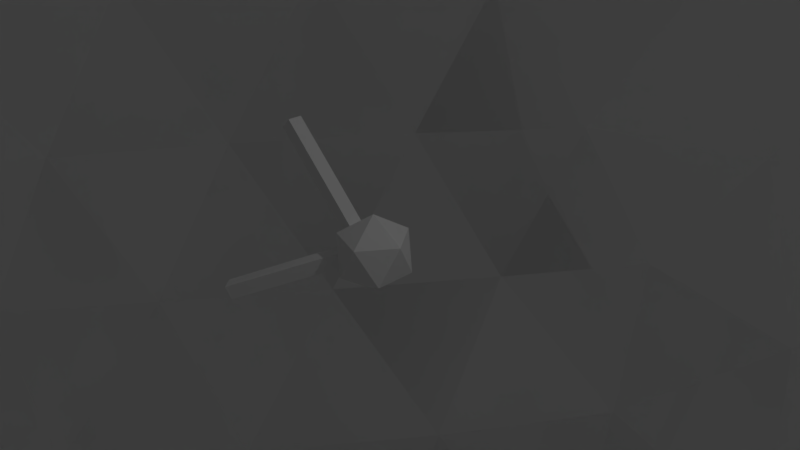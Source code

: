 # Source: containment_field.blend  (saved by Blender 2.77.0; exported with 4.5.12 LTS)
import bpy
from mathutils import Matrix  # noqa: F401  (used for matrix-valued properties, if any)

bpy.ops.wm.read_factory_settings(use_empty=True)
scene = bpy.context.scene
scene.name = 'Scene'

# ---- collections
col_collection_1 = bpy.data.collections.new('Collection 1'); scene.collection.children.link(col_collection_1)

# ---- materials (node trees are filled in below, after node groups)
mat_material = bpy.data.materials.new('Material')
mat_material.alpha_threshold = 0.0
mat_material.use_transparent_shadow = False
mat_material.diffuse_color = (1.0, 1.0, 1.0, 1.0)
mat_material.roughness = 0.5

# ---- material node trees

# ---- world
world_world = bpy.data.worlds.new('World'); scene.world = world_world
world_world.color = (0.05088, 0.05088, 0.05088)
world_world.use_sun_shadow = False
world_world.sun_shadow_jitter_overblur = 0.0
world_world.cycles.sampling_method = 'NONE'
world_world.cycles.sample_map_resolution = 256

# ---- cameras
cam_camera = bpy.data.cameras.new('Camera')
cam_camera.clip_end = 100.0
cam_camera.lens = 35.0
cam_camera.sensor_width = 32.0
cam_camera.sensor_height = 18.0
cam_camera.ortho_scale = 7.314
cam_camera.dof.focus_distance = 0.0
cam_camera.dof.aperture_fstop = 128.0

# ---- lights
light_lamp = bpy.data.lights.new('Lamp', 'POINT')
light_lamp.transmission_factor = 0.0
light_lamp.cutoff_distance = 30.0
light_lamp.energy = 100.0
light_lamp.shadow_buffer_clip_start = 1.001
light_lamp.shadow_soft_size = 0.1
light_lamp.shadow_maximum_resolution = 0.006
light_lamp.use_absolute_resolution = True
light_lamp.cycles.use_multiple_importance_sampling = False

# ---- meshes
me_icosphere = bpy.data.meshes.new('Icosphere')
me_icosphere.from_pydata([(5.64e-07, 7.912e-07, -20.0), (14.47, -10.51, -8.944), (-5.528, -17.01, -8.944), (-17.89, 7.912e-07, -8.944), (-5.528, 17.01, -8.944), (14.47, 10.51, -8.944), (5.528, -17.01, 8.944), (-14.47, -10.51, 8.944), (-14.47, 10.51, 8.944), (5.528, 17.01, 8.944), (17.89, 7.912e-07, 8.944), (5.64e-07, 7.912e-07, 20.0), (-4.656, -14.33, -13.15), (-3.249, -10.0, -17.01), (-1.552, -4.777, -19.36), (4.064, -2.952, -19.36), (8.506, -6.18, -17.01), (12.19, -8.857, -13.15), (10.64, -13.63, -10.05), (5.257, -16.18, -10.51), (-0.5928, -17.28, -10.05), (16.25, 5.905, -10.05), (17.01, 3.427e-07, -10.51), (16.25, -5.905, -10.05), (4.064, 2.952, -19.36), (8.506, 6.18, -17.01), (12.19, 8.857, -13.15), (-15.07, 7.912e-07, -13.15), (-10.51, 7.912e-07, -17.01), (-5.023, 7.912e-07, -19.36), (-9.679, -14.33, -10.05), (-13.76, -10.0, -10.51), (-16.62, -4.777, -10.05), (-4.656, 14.33, -13.15), (-3.249, 10.0, -17.01), (-1.552, 4.777, -19.36), (-16.62, 4.777, -10.05), (-13.76, 10.0, -10.51), (-9.679, 14.33, -10.05), (-0.5928, 17.28, -10.05), (5.257, 16.18, -10.51), (10.64, 13.63, -10.05), (19.13, -2.952, 5.023), (19.02, -6.18, -2.224e-07), (17.21, -8.857, -5.023), (17.21, 8.857, -5.023), (19.02, 6.18, 6.745e-07), (19.13, 2.952, 5.023), (3.104, -19.11, 5.023), (5.64e-07, -20.0, -2.224e-07), (-3.104, -19.11, -5.023), (13.74, -13.63, -5.023), (11.76, -16.18, 6.745e-07), (8.72, -17.28, 5.023), (-17.21, -8.857, 5.023), (-19.02, -6.18, -2.224e-07), (-19.13, -2.952, -5.023), (-8.72, -17.28, -5.023), (-11.76, -16.18, 6.745e-07), (-13.74, -13.63, 5.023), (-13.74, 13.63, 5.023), (-11.76, 16.18, -2.224e-07), (-8.72, 17.28, -5.023), (-19.13, 2.952, -5.023), (-19.02, 6.18, 6.745e-07), (-17.21, 8.857, 5.023), (8.72, 17.28, 5.023), (11.76, 16.18, -2.224e-07), (13.74, 13.63, -5.023), (-3.104, 19.11, -5.023), (5.64e-07, 20.0, 6.745e-07), (3.104, 19.11, 5.023), (16.62, -4.777, 10.05), (13.76, -10.0, 10.51), (9.679, -14.33, 10.05), (0.5928, -17.28, 10.05), (-5.257, -16.18, 10.51), (-10.64, -13.63, 10.05), (-16.25, -5.905, 10.05), (-17.01, 1.24e-06, 10.51), (-16.25, 5.905, 10.05), (-10.64, 13.63, 10.05), (-5.257, 16.18, 10.51), (0.5928, 17.28, 10.05), (9.679, 14.33, 10.05), (13.76, 10.0, 10.51), (16.62, 4.777, 10.05), (1.552, -4.777, 19.36), (3.249, -10.0, 17.01), (4.656, -14.33, 13.15), (15.07, 7.912e-07, 13.15), (10.51, 7.912e-07, 17.01), (5.023, 7.912e-07, 19.36), (-4.064, -2.952, 19.36), (-8.506, -6.18, 17.01), (-12.19, -8.857, 13.15), (-4.064, 2.952, 19.36), (-8.506, 6.18, 17.01), (-12.19, 8.857, 13.15), (1.552, 4.777, 19.36), (3.249, 10.0, 17.01), (4.656, 14.33, 13.15), (7.236, 5.257, 17.89), (12.76, 5.257, 14.47), (8.944, 10.51, 14.47), (-2.764, 8.506, 17.89), (-1.056, 13.76, 14.47), (-7.236, 11.76, 14.47), (-8.944, 7.912e-07, 17.89), (-13.42, 3.249, 14.47), (-13.42, -3.249, 14.47), (-2.764, -8.506, 17.89), (-7.236, -11.76, 14.47), (-1.056, -13.76, 14.47), (7.236, -5.257, 17.89), (8.944, -10.51, 14.47), (12.76, -5.257, 14.47), (17.24, 8.506, 5.528), (16.18, 11.76, -6.136e-07), (13.42, 13.76, 5.528), (-2.764, 19.02, 5.528), (-6.18, 19.02, -9.01e-06), (-8.944, 17.01, 5.528), (-18.94, 3.249, 5.528), (-20.0, -6.346e-06, 1.24e-05), (-18.94, -3.249, 5.528), (-8.944, -17.01, 5.528), (-6.18, -19.02, -1.573e-05), (-2.764, -19.02, 5.528), (13.42, -13.76, 5.528), (16.18, -11.76, -3.798e-05), (17.24, -8.506, 5.528), (6.18, 19.02, 2.261e-07), (8.944, 17.01, -5.528), (2.764, 19.02, -5.528), (-16.18, 11.76, 2.261e-07), (-13.42, 13.76, -5.528), (-17.24, 8.506, -5.528), (-16.18, -11.76, 2.261e-07), (-17.24, -8.506, -5.528), (-13.42, -13.76, -5.528), (6.18, -19.02, 2.261e-07), (2.764, -19.02, -5.528), (8.944, -17.01, -5.528), (20.0, 1.192e-06, 2.261e-07), (18.94, -3.249, -5.528), (18.94, 3.249, -5.528), (7.236, 11.76, -14.47), (2.764, 8.506, -17.89), (1.056, 13.76, -14.47), (-8.944, 10.51, -14.47), (-7.236, 5.257, -17.89), (-12.76, 5.257, -14.47), (-12.76, -5.257, -14.47), (-7.236, -5.257, -17.89), (-8.944, -10.51, -14.47), (13.42, 3.249, -14.47), (13.42, -3.249, -14.47), (8.944, -1.39e-05, -17.89), (1.056, -13.76, -14.47), (2.764, -8.506, -17.89), (7.236, -11.76, -14.47), (5.64e-07, 7.912e-07, -20.0), (14.47, -10.51, -8.944), (-5.528, -17.01, -8.944), (-17.89, 7.912e-07, -8.944), (-5.528, 17.01, -8.944), (14.47, 10.51, -8.944), (5.528, -17.01, 8.944), (-14.47, -10.51, 8.944), (-14.47, 10.51, 8.944), (5.528, 17.01, 8.944), (17.89, 7.912e-07, 8.944), (5.64e-07, 7.912e-07, 20.0), (-4.656, -14.33, -13.15), (-3.249, -10.0, -17.01), (-1.552, -4.777, -19.36), (4.064, -2.952, -19.36), (8.506, -6.18, -17.01), (12.19, -8.857, -13.15), (10.64, -13.63, -10.05), (5.257, -16.18, -10.51), (-0.5928, -17.28, -10.05), (16.25, 5.905, -10.05), (17.01, 3.427e-07, -10.51), (16.25, -5.905, -10.05), (4.064, 2.952, -19.36), (8.506, 6.18, -17.01), (12.19, 8.857, -13.15), (-15.07, 7.912e-07, -13.15), (-10.51, 7.912e-07, -17.01), (-5.023, 7.912e-07, -19.36), (-9.679, -14.33, -10.05), (-13.76, -10.0, -10.51), (-16.62, -4.777, -10.05), (-4.656, 14.33, -13.15), (-3.249, 10.0, -17.01), (-1.552, 4.777, -19.36), (-16.62, 4.777, -10.05), (-13.76, 10.0, -10.51), (-9.679, 14.33, -10.05), (-0.5928, 17.28, -10.05), (5.257, 16.18, -10.51), (10.64, 13.63, -10.05), (19.13, -2.952, 5.023), (19.02, -6.18, -2.224e-07), (17.21, -8.857, -5.023), (17.21, 8.857, -5.023), (19.02, 6.18, 6.745e-07), (19.13, 2.952, 5.023), (3.104, -19.11, 5.023), (5.64e-07, -20.0, -2.224e-07), (-3.104, -19.11, -5.023), (13.74, -13.63, -5.023), (11.76, -16.18, 6.745e-07), (8.72, -17.28, 5.023), (-17.21, -8.857, 5.023), (-19.02, -6.18, -2.224e-07), (-19.13, -2.952, -5.023), (-8.72, -17.28, -5.023), (-11.76, -16.18, 6.745e-07), (-13.74, -13.63, 5.023), (-13.74, 13.63, 5.023), (-11.76, 16.18, -2.224e-07), (-8.72, 17.28, -5.023), (-19.13, 2.952, -5.023), (-19.02, 6.18, 6.745e-07), (-17.21, 8.857, 5.023), (8.72, 17.28, 5.023), (11.76, 16.18, -2.224e-07), (13.74, 13.63, -5.023), (-3.104, 19.11, -5.023), (5.64e-07, 20.0, 6.745e-07), (3.104, 19.11, 5.023), (16.62, -4.777, 10.05), (13.76, -10.0, 10.51), (9.679, -14.33, 10.05), (0.5928, -17.28, 10.05), (-5.257, -16.18, 10.51), (-10.64, -13.63, 10.05), (-16.25, -5.905, 10.05), (-17.01, 1.24e-06, 10.51), (-16.25, 5.905, 10.05), (-10.64, 13.63, 10.05), (-5.257, 16.18, 10.51), (0.5928, 17.28, 10.05), (9.679, 14.33, 10.05), (13.76, 10.0, 10.51), (16.62, 4.777, 10.05), (1.552, -4.777, 19.36), (3.249, -10.0, 17.01), (4.656, -14.33, 13.15), (15.07, 7.912e-07, 13.15), (10.51, 7.912e-07, 17.01), (5.023, 7.912e-07, 19.36), (-4.064, -2.952, 19.36), (-8.506, -6.18, 17.01), (-12.19, -8.857, 13.15), (-4.064, 2.952, 19.36), (-8.506, 6.18, 17.01), (-12.19, 8.857, 13.15), (1.552, 4.777, 19.36), (3.249, 10.0, 17.01), (4.656, 14.33, 13.15), (7.236, 5.257, 17.89), (12.76, 5.257, 14.47), (8.944, 10.51, 14.47), (-2.764, 8.506, 17.89), (-1.056, 13.76, 14.47), (-7.236, 11.76, 14.47), (-8.944, 7.912e-07, 17.89), (-13.42, 3.249, 14.47), (-13.42, -3.249, 14.47), (-2.764, -8.506, 17.89), (-7.236, -11.76, 14.47), (-1.056, -13.76, 14.47), (7.236, -5.257, 17.89), (8.944, -10.51, 14.47), (12.76, -5.257, 14.47), (17.24, 8.506, 5.528), (16.18, 11.76, -6.136e-07), (13.42, 13.76, 5.528), (-2.764, 19.02, 5.528), (-6.18, 19.02, -9.01e-06), (-8.944, 17.01, 5.528), (-18.94, 3.249, 5.528), (-20.0, -6.346e-06, 1.24e-05), (-18.94, -3.249, 5.528), (-8.944, -17.01, 5.528), (-6.18, -19.02, -1.573e-05), (-2.764, -19.02, 5.528), (13.42, -13.76, 5.528), (16.18, -11.76, -3.798e-05), (17.24, -8.506, 5.528), (6.18, 19.02, 2.261e-07), (8.944, 17.01, -5.528), (2.764, 19.02, -5.528), (-16.18, 11.76, 2.261e-07), (-13.42, 13.76, -5.528), (-17.24, 8.506, -5.528), (-16.18, -11.76, 2.261e-07), (-17.24, -8.506, -5.528), (-13.42, -13.76, -5.528), (6.18, -19.02, 2.261e-07), (2.764, -19.02, -5.528), (8.944, -17.01, -5.528), (20.0, 1.192e-06, 2.261e-07), (18.94, -3.249, -5.528), (18.94, 3.249, -5.528), (7.236, 11.76, -14.47), (2.764, 8.506, -17.89), (1.056, 13.76, -14.47), (-8.944, 10.51, -14.47), (-7.236, 5.257, -17.89), (-12.76, 5.257, -14.47), (-12.76, -5.257, -14.47), (-7.236, -5.257, -17.89), (-8.944, -10.51, -14.47), (13.42, 3.249, -14.47), (13.42, -3.249, -14.47), (8.944, -1.39e-05, -17.89), (1.056, -13.76, -14.47), (2.764, -8.506, -17.89), (7.236, -11.76, -14.47)], [], [(0, 14, 15), (1, 23, 17), (0, 29, 14), (0, 35, 29), (0, 24, 35), (1, 44, 23), (2, 50, 20), (3, 56, 32), (4, 62, 38), (5, 68, 41), (1, 51, 44), (2, 57, 50), (3, 63, 56), (4, 69, 62), (5, 45, 68), (6, 89, 74), (7, 95, 77), (8, 98, 80), (9, 101, 83), (10, 90, 86), (92, 11, 99), (91, 92, 102), (90, 91, 103), (92, 99, 102), (102, 99, 100), (91, 102, 103), (103, 102, 104), (102, 100, 104), (104, 100, 101), (90, 103, 86), (86, 103, 85), (103, 104, 85), (85, 104, 84), (104, 101, 84), (84, 101, 9), (99, 11, 96), (100, 99, 105), (101, 100, 106), (99, 96, 105), (105, 96, 97), (100, 105, 106), (106, 105, 107), (105, 97, 107), (107, 97, 98), (101, 106, 83), (83, 106, 82), (106, 107, 82), (82, 107, 81), (107, 98, 81), (81, 98, 8), (96, 11, 93), (97, 96, 108), (98, 97, 109), (96, 93, 108), (108, 93, 94), (97, 108, 109), (109, 108, 110), (108, 94, 110), (110, 94, 95), (98, 109, 80), (80, 109, 79), (109, 110, 79), (79, 110, 78), (110, 95, 78), (78, 95, 7), (93, 11, 87), (94, 93, 111), (95, 94, 112), (93, 87, 111), (111, 87, 88), (94, 111, 112), (112, 111, 113), (111, 88, 113), (113, 88, 89), (95, 112, 77), (77, 112, 76), (112, 113, 76), (76, 113, 75), (113, 89, 75), (75, 89, 6), (87, 11, 92), (88, 87, 114), (89, 88, 115), (87, 92, 114), (114, 92, 91), (88, 114, 115), (115, 114, 116), (114, 91, 116), (116, 91, 90), (89, 115, 74), (74, 115, 73), (115, 116, 73), (73, 116, 72), (116, 90, 72), (72, 90, 10), (47, 10, 86), (46, 47, 117), (45, 46, 118), (47, 86, 117), (117, 86, 85), (46, 117, 118), (118, 117, 119), (117, 85, 119), (119, 85, 84), (45, 118, 68), (68, 118, 67), (118, 119, 67), (67, 119, 66), (119, 84, 66), (66, 84, 9), (71, 9, 83), (70, 71, 120), (69, 70, 121), (71, 83, 120), (120, 83, 82), (70, 120, 121), (121, 120, 122), (120, 82, 122), (122, 82, 81), (69, 121, 62), (62, 121, 61), (121, 122, 61), (61, 122, 60), (122, 81, 60), (60, 81, 8), (65, 8, 80), (64, 65, 123), (63, 64, 124), (65, 80, 123), (123, 80, 79), (64, 123, 124), (124, 123, 125), (123, 79, 125), (125, 79, 78), (63, 124, 56), (56, 124, 55), (124, 125, 55), (55, 125, 54), (125, 78, 54), (54, 78, 7), (59, 7, 77), (58, 59, 126), (57, 58, 127), (59, 77, 126), (126, 77, 76), (58, 126, 127), (127, 126, 128), (126, 76, 128), (128, 76, 75), (57, 127, 50), (50, 127, 49), (127, 128, 49), (49, 128, 48), (128, 75, 48), (48, 75, 6), (53, 6, 74), (52, 53, 129), (51, 52, 130), (53, 74, 129), (129, 74, 73), (52, 129, 130), (130, 129, 131), (129, 73, 131), (131, 73, 72), (51, 130, 44), (44, 130, 43), (130, 131, 43), (43, 131, 42), (131, 72, 42), (42, 72, 10), (66, 9, 71), (67, 66, 132), (68, 67, 133), (66, 71, 132), (132, 71, 70), (67, 132, 133), (133, 132, 134), (132, 70, 134), (134, 70, 69), (68, 133, 41), (41, 133, 40), (133, 134, 40), (40, 134, 39), (134, 69, 39), (39, 69, 4), (60, 8, 65), (61, 60, 135), (62, 61, 136), (60, 65, 135), (135, 65, 64), (61, 135, 136), (136, 135, 137), (135, 64, 137), (137, 64, 63), (62, 136, 38), (38, 136, 37), (136, 137, 37), (37, 137, 36), (137, 63, 36), (36, 63, 3), (54, 7, 59), (55, 54, 138), (56, 55, 139), (54, 59, 138), (138, 59, 58), (55, 138, 139), (139, 138, 140), (138, 58, 140), (140, 58, 57), (56, 139, 32), (32, 139, 31), (139, 140, 31), (31, 140, 30), (140, 57, 30), (30, 57, 2), (48, 6, 53), (49, 48, 141), (50, 49, 142), (48, 53, 141), (141, 53, 52), (49, 141, 142), (142, 141, 143), (141, 52, 143), (143, 52, 51), (50, 142, 20), (20, 142, 19), (142, 143, 19), (19, 143, 18), (143, 51, 18), (18, 51, 1), (42, 10, 47), (43, 42, 144), (44, 43, 145), (42, 47, 144), (144, 47, 46), (43, 144, 145), (145, 144, 146), (144, 46, 146), (146, 46, 45), (44, 145, 23), (23, 145, 22), (145, 146, 22), (22, 146, 21), (146, 45, 21), (21, 45, 5), (26, 5, 41), (25, 26, 147), (24, 25, 148), (26, 41, 147), (147, 41, 40), (25, 147, 148), (148, 147, 149), (147, 40, 149), (149, 40, 39), (24, 148, 35), (35, 148, 34), (148, 149, 34), (34, 149, 33), (149, 39, 33), (33, 39, 4), (33, 4, 38), (34, 33, 150), (35, 34, 151), (33, 38, 150), (150, 38, 37), (34, 150, 151), (151, 150, 152), (150, 37, 152), (152, 37, 36), (35, 151, 29), (29, 151, 28), (151, 152, 28), (28, 152, 27), (152, 36, 27), (27, 36, 3), (27, 3, 32), (28, 27, 153), (29, 28, 154), (27, 32, 153), (153, 32, 31), (28, 153, 154), (154, 153, 155), (153, 31, 155), (155, 31, 30), (29, 154, 14), (14, 154, 13), (154, 155, 13), (13, 155, 12), (155, 30, 12), (12, 30, 2), (21, 5, 26), (22, 21, 156), (23, 22, 157), (21, 26, 156), (156, 26, 25), (22, 156, 157), (157, 156, 158), (156, 25, 158), (158, 25, 24), (23, 157, 17), (17, 157, 16), (157, 158, 16), (16, 158, 15), (158, 24, 15), (15, 24, 0), (12, 2, 20), (13, 12, 159), (14, 13, 160), (12, 20, 159), (159, 20, 19), (13, 159, 160), (160, 159, 161), (159, 19, 161), (161, 19, 18), (14, 160, 15), (15, 160, 16), (160, 161, 16), (16, 161, 17), (161, 18, 17), (17, 18, 1), (162, 177, 176), (163, 179, 185), (162, 176, 191), (162, 191, 197), (162, 197, 186), (163, 185, 206), (164, 182, 212), (165, 194, 218), (166, 200, 224), (167, 203, 230), (163, 206, 213), (164, 212, 219), (165, 218, 225), (166, 224, 231), (167, 230, 207), (168, 236, 251), (169, 239, 257), (170, 242, 260), (171, 245, 263), (172, 248, 252), (254, 261, 173), (253, 264, 254), (252, 265, 253), (254, 264, 261), (264, 262, 261), (253, 265, 264), (265, 266, 264), (264, 266, 262), (266, 263, 262), (252, 248, 265), (248, 247, 265), (265, 247, 266), (247, 246, 266), (266, 246, 263), (246, 171, 263), (261, 258, 173), (262, 267, 261), (263, 268, 262), (261, 267, 258), (267, 259, 258), (262, 268, 267), (268, 269, 267), (267, 269, 259), (269, 260, 259), (263, 245, 268), (245, 244, 268), (268, 244, 269), (244, 243, 269), (269, 243, 260), (243, 170, 260), (258, 255, 173), (259, 270, 258), (260, 271, 259), (258, 270, 255), (270, 256, 255), (259, 271, 270), (271, 272, 270), (270, 272, 256), (272, 257, 256), (260, 242, 271), (242, 241, 271), (271, 241, 272), (241, 240, 272), (272, 240, 257), (240, 169, 257), (255, 249, 173), (256, 273, 255), (257, 274, 256), (255, 273, 249), (273, 250, 249), (256, 274, 273), (274, 275, 273), (273, 275, 250), (275, 251, 250), (257, 239, 274), (239, 238, 274), (274, 238, 275), (238, 237, 275), (275, 237, 251), (237, 168, 251), (249, 254, 173), (250, 276, 249), (251, 277, 250), (249, 276, 254), (276, 253, 254), (250, 277, 276), (277, 278, 276), (276, 278, 253), (278, 252, 253), (251, 236, 277), (236, 235, 277), (277, 235, 278), (235, 234, 278), (278, 234, 252), (234, 172, 252), (209, 248, 172), (208, 279, 209), (207, 280, 208), (209, 279, 248), (279, 247, 248), (208, 280, 279), (280, 281, 279), (279, 281, 247), (281, 246, 247), (207, 230, 280), (230, 229, 280), (280, 229, 281), (229, 228, 281), (281, 228, 246), (228, 171, 246), (233, 245, 171), (232, 282, 233), (231, 283, 232), (233, 282, 245), (282, 244, 245), (232, 283, 282), (283, 284, 282), (282, 284, 244), (284, 243, 244), (231, 224, 283), (224, 223, 283), (283, 223, 284), (223, 222, 284), (284, 222, 243), (222, 170, 243), (227, 242, 170), (226, 285, 227), (225, 286, 226), (227, 285, 242), (285, 241, 242), (226, 286, 285), (286, 287, 285), (285, 287, 241), (287, 240, 241), (225, 218, 286), (218, 217, 286), (286, 217, 287), (217, 216, 287), (287, 216, 240), (216, 169, 240), (221, 239, 169), (220, 288, 221), (219, 289, 220), (221, 288, 239), (288, 238, 239), (220, 289, 288), (289, 290, 288), (288, 290, 238), (290, 237, 238), (219, 212, 289), (212, 211, 289), (289, 211, 290), (211, 210, 290), (290, 210, 237), (210, 168, 237), (215, 236, 168), (214, 291, 215), (213, 292, 214), (215, 291, 236), (291, 235, 236), (214, 292, 291), (292, 293, 291), (291, 293, 235), (293, 234, 235), (213, 206, 292), (206, 205, 292), (292, 205, 293), (205, 204, 293), (293, 204, 234), (204, 172, 234), (228, 233, 171), (229, 294, 228), (230, 295, 229), (228, 294, 233), (294, 232, 233), (229, 295, 294), (295, 296, 294), (294, 296, 232), (296, 231, 232), (230, 203, 295), (203, 202, 295), (295, 202, 296), (202, 201, 296), (296, 201, 231), (201, 166, 231), (222, 227, 170), (223, 297, 222), (224, 298, 223), (222, 297, 227), (297, 226, 227), (223, 298, 297), (298, 299, 297), (297, 299, 226), (299, 225, 226), (224, 200, 298), (200, 199, 298), (298, 199, 299), (199, 198, 299), (299, 198, 225), (198, 165, 225), (216, 221, 169), (217, 300, 216), (218, 301, 217), (216, 300, 221), (300, 220, 221), (217, 301, 300), (301, 302, 300), (300, 302, 220), (302, 219, 220), (218, 194, 301), (194, 193, 301), (301, 193, 302), (193, 192, 302), (302, 192, 219), (192, 164, 219), (210, 215, 168), (211, 303, 210), (212, 304, 211), (210, 303, 215), (303, 214, 215), (211, 304, 303), (304, 305, 303), (303, 305, 214), (305, 213, 214), (212, 182, 304), (182, 181, 304), (304, 181, 305), (181, 180, 305), (305, 180, 213), (180, 163, 213), (204, 209, 172), (205, 306, 204), (206, 307, 205), (204, 306, 209), (306, 208, 209), (205, 307, 306), (307, 308, 306), (306, 308, 208), (308, 207, 208), (206, 185, 307), (185, 184, 307), (307, 184, 308), (184, 183, 308), (308, 183, 207), (183, 167, 207), (188, 203, 167), (187, 309, 188), (186, 310, 187), (188, 309, 203), (309, 202, 203), (187, 310, 309), (310, 311, 309), (309, 311, 202), (311, 201, 202), (186, 197, 310), (197, 196, 310), (310, 196, 311), (196, 195, 311), (311, 195, 201), (195, 166, 201), (195, 200, 166), (196, 312, 195), (197, 313, 196), (195, 312, 200), (312, 199, 200), (196, 313, 312), (313, 314, 312), (312, 314, 199), (314, 198, 199), (197, 191, 313), (191, 190, 313), (313, 190, 314), (190, 189, 314), (314, 189, 198), (189, 165, 198), (189, 194, 165), (190, 315, 189), (191, 316, 190), (189, 315, 194), (315, 193, 194), (190, 316, 315), (316, 317, 315), (315, 317, 193), (317, 192, 193), (191, 176, 316), (176, 175, 316), (316, 175, 317), (175, 174, 317), (317, 174, 192), (174, 164, 192), (183, 188, 167), (184, 318, 183), (185, 319, 184), (183, 318, 188), (318, 187, 188), (184, 319, 318), (319, 320, 318), (318, 320, 187), (320, 186, 187), (185, 179, 319), (179, 178, 319), (319, 178, 320), (178, 177, 320), (320, 177, 186), (177, 162, 186), (174, 182, 164), (175, 321, 174), (176, 322, 175), (174, 321, 182), (321, 181, 182), (175, 322, 321), (322, 323, 321), (321, 323, 181), (323, 180, 181), (176, 177, 322), (177, 178, 322), (322, 178, 323), (178, 179, 323), (323, 179, 180), (179, 163, 180)])
me_icosphere.materials.append(mat_material)
me_icosphere.use_remesh_preserve_volume = False
me_icosphere.use_remesh_preserve_attributes = False
me_icosphere.use_mirror_vertex_groups = False
me_icosphere.update()
me_icosphere_001 = bpy.data.meshes.new('Icosphere.001')
me_icosphere_001.from_pydata([(-1.626, 1.11, -0.7933), (-1.496, 1.264, -0.7933), (-1.55, 1.31, -0.6041), (-1.68, 1.156, -0.6041), (-1.496, -1.264, -0.7933), (-1.626, -1.11, -0.7933), (-1.68, -1.156, -0.6041), (-1.55, -1.31, -0.6041), (-1.659, -0.101, 1.325), (-1.659, 0.101, 1.325), (-1.517, 0.101, 1.47), (-1.517, -0.101, 1.47), (-0.2089, -0.1753, -0.1645), (-0.3393, 8.029e-08, -0.1645), (-0.3824, -0.08386, 0.04613), (-0.2627, -0.2209, 0.02474), (-0.5362, -0.1878, -0.04514), (-0.5362, 0.1878, -0.04514), (-0.2089, 0.1753, -0.1645), (-0.2627, 0.2209, 0.02474), (-0.3824, 0.08386, 0.04613), (-0.2305, 0.101, 0.212), (-0.2305, -0.101, 0.212), (-0.5146, -0.101, 0.2073), (-0.5146, 0.101, 0.2073), (0.01179, 9.686e-08, -0.5263), (0.4098, -0.2891, -0.2222), (-0.1402, -0.4679, -0.2222), (-0.4801, 9.686e-08, -0.2222), (-0.1402, 0.4679, -0.2222), (0.4098, 0.2891, -0.2222), (0.1638, -0.4679, 0.2697), (-0.3862, -0.2891, 0.2697), (-0.3862, 0.2891, 0.2697), (0.1638, 0.4679, 0.2697), (0.5037, 9.686e-08, 0.2697), (0.01179, 9.686e-08, 0.5737)], [], [(7, 6, 5, 4), (3, 2, 1, 0), (3, 17, 20, 19, 2), (0, 13, 20, 17, 3), (23, 14, 22, 11, 8), (11, 10, 9, 8), (2, 19, 18, 1), (12, 15, 7, 4), (13, 12, 4, 5), (16, 14, 13, 5, 6), (23, 24, 20, 14), (15, 14, 16, 6, 7), (21, 20, 24, 9, 10), (24, 23, 8, 9), (22, 21, 10, 11), (1, 18, 13, 0), (25, 26, 27), (26, 25, 30), (25, 27, 28), (25, 28, 29), (25, 29, 30), (26, 30, 35), (27, 26, 31), (28, 27, 32), (29, 28, 33), (30, 29, 34), (26, 35, 31), (27, 31, 32), (28, 32, 33), (29, 33, 34), (30, 34, 35), (31, 35, 36), (32, 31, 36), (33, 32, 36), (34, 33, 36), (35, 34, 36)])
me_icosphere_001.materials.append(mat_material)
me_icosphere_001.use_remesh_preserve_volume = False
me_icosphere_001.use_remesh_preserve_attributes = False
me_icosphere_001.use_mirror_vertex_groups = False
me_icosphere_001.update()

# ---- objects
ob_sphere = bpy.data.objects.new('sphere', me_icosphere)
ob_lamp = bpy.data.objects.new('Lamp', light_lamp)
ob_camera = bpy.data.objects.new('Camera', cam_camera)
ob_base = bpy.data.objects.new('base', me_icosphere_001)

# ---- transforms, parenting, visibility, modifiers, constraints
ob_sphere.location = (0.0, 0.0, 0.0)
ob_sphere.lineart.crease_threshold = 0.0
ob_lamp.location = (4.076, 1.005, 5.904)
ob_lamp.rotation_euler = (0.6503, 0.05522, 1.866)
ob_lamp.lock_rotations_4d = False
ob_lamp.empty_display_type = 'ARROWS'
ob_lamp.color = (0.0, 0.0, 0.0, 0.0)
ob_lamp.lineart.crease_threshold = 0.0
ob_camera.location = (7.481, -6.508, 5.344)
ob_camera.rotation_euler = (1.109, 0.01082, 0.8149)
ob_camera.lock_rotations_4d = False
ob_camera.empty_display_type = 'ARROWS'
ob_camera.color = (0.0, 0.0, 0.0, 0.0)
ob_camera.display_type = 'WIRE'
ob_camera.lineart.crease_threshold = 0.0
ob_base.location = (0.0, 0.0, 0.0)
ob_base.lineart.crease_threshold = 0.0

# ---- collection membership
col_collection_1.objects.link(ob_sphere)
col_collection_1.objects.link(ob_lamp)
col_collection_1.objects.link(ob_camera)
col_collection_1.objects.link(ob_base)

# ---- scene / render settings (as saved in the file)
scene.camera = ob_camera
scene.frame_start = 1; scene.frame_end = 250; scene.frame_set(1)
scene.render.engine = 'BLENDER_EEVEE_NEXT'
scene.render.resolution_percentage = 50
scene.render.dither_intensity = 0.0
scene.cycles.use_denoising = False
scene.cycles.samples = 10
scene.cycles.sampling_pattern = 'TABULATED_SOBOL'
scene.cycles.light_sampling_threshold = 0.0
scene.cycles.use_adaptive_sampling = False
scene.cycles.use_light_tree = False
scene.cycles.blur_glossy = 0.0
scene.cycles.pixel_filter_type = 'GAUSSIAN'
scene.cycles.sample_clamp_indirect = 0.0
scene.view_settings.view_transform = 'Standard'
bpy.context.view_layer.update()
